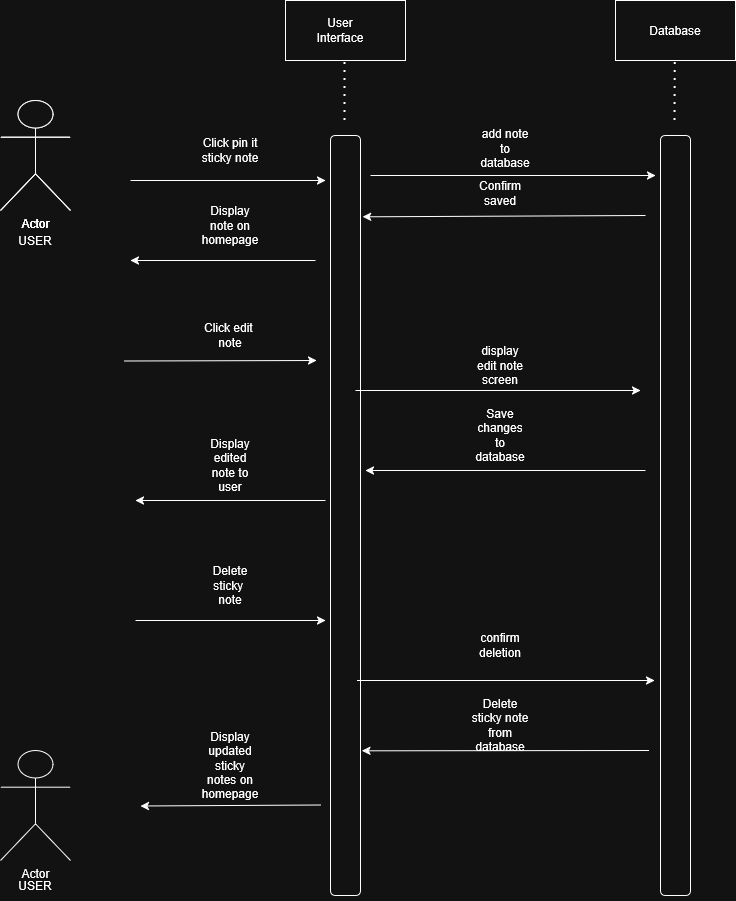

The diagram above was exported from draw.io. Its source (the exported page's mxGraphModel, read from the mxfile embedded in the PNG):
<mxGraphModel dx="2904" dy="1085" grid="1" gridSize="10" guides="1" tooltips="1" connect="1" arrows="1" fold="1" page="1" pageScale="1" pageWidth="850" pageHeight="1100" math="0" shadow="0">
  <root>
    <mxCell id="0" />
    <mxCell id="1" parent="0" />
    <mxCell id="tIy19f9E7md0EKYGCZnq-1" parent="1" style="shape=umlActor;verticalLabelPosition=bottom;verticalAlign=top;html=1;outlineConnect=0;" value="Actor" vertex="1">
      <mxGeometry height="110" width="70" x="-510" y="170" as="geometry" />
    </mxCell>
    <mxCell id="tIy19f9E7md0EKYGCZnq-2" parent="1" style="shape=umlActor;verticalLabelPosition=bottom;verticalAlign=top;html=1;outlineConnect=0;" value="Actor" vertex="1">
      <mxGeometry height="110" width="70" x="-510" y="820" as="geometry" />
    </mxCell>
    <mxCell id="tIy19f9E7md0EKYGCZnq-3" parent="1" style="shape=umlActor;verticalLabelPosition=bottom;verticalAlign=top;html=1;outlineConnect=0;" value="Actor" vertex="1">
      <mxGeometry height="110" width="70" x="-510" y="170" as="geometry" />
    </mxCell>
    <mxCell id="tIy19f9E7md0EKYGCZnq-4" parent="1" style="text;html=1;whiteSpace=wrap;strokeColor=none;fillColor=none;align=center;verticalAlign=middle;rounded=0;" value="USER" vertex="1">
      <mxGeometry height="30" width="60" x="-505" y="295" as="geometry" />
    </mxCell>
    <mxCell id="tIy19f9E7md0EKYGCZnq-5" parent="1" style="text;html=1;whiteSpace=wrap;strokeColor=none;fillColor=none;align=center;verticalAlign=middle;rounded=0;" value="USER" vertex="1">
      <mxGeometry height="30" width="60" x="-505" y="940" as="geometry" />
    </mxCell>
    <mxCell id="tIy19f9E7md0EKYGCZnq-6" parent="1" style="rounded=1;whiteSpace=wrap;html=1;" value="" vertex="1">
      <mxGeometry height="760" width="30" x="-180" y="205" as="geometry" />
    </mxCell>
    <mxCell id="tIy19f9E7md0EKYGCZnq-8" edge="1" parent="1" style="endArrow=none;dashed=1;html=1;dashPattern=1 3;strokeWidth=2;rounded=0;" value="">
      <mxGeometry height="50" relative="1" width="50" as="geometry">
        <mxPoint x="-165.5" y="190" as="sourcePoint" />
        <mxPoint x="-165.5" y="130" as="targetPoint" />
      </mxGeometry>
    </mxCell>
    <mxCell id="tIy19f9E7md0EKYGCZnq-10" parent="1" style="rounded=0;whiteSpace=wrap;html=1;" value="" vertex="1">
      <mxGeometry height="60" width="120" x="-225" y="70" as="geometry" />
    </mxCell>
    <mxCell id="tIy19f9E7md0EKYGCZnq-12" parent="1" style="text;html=1;whiteSpace=wrap;strokeColor=none;fillColor=none;align=center;verticalAlign=middle;rounded=0;" value="User Interface" vertex="1">
      <mxGeometry height="30" width="60" x="-200" y="85" as="geometry" />
    </mxCell>
    <mxCell id="tIy19f9E7md0EKYGCZnq-14" parent="1" style="rounded=1;whiteSpace=wrap;html=1;" value="" vertex="1">
      <mxGeometry height="760" width="30" x="150" y="205" as="geometry" />
    </mxCell>
    <mxCell id="tIy19f9E7md0EKYGCZnq-15" edge="1" parent="1" style="endArrow=none;dashed=1;html=1;dashPattern=1 3;strokeWidth=2;rounded=0;" value="">
      <mxGeometry height="50" relative="1" width="50" as="geometry">
        <mxPoint x="164.5" y="190" as="sourcePoint" />
        <mxPoint x="164.75" y="130" as="targetPoint" />
      </mxGeometry>
    </mxCell>
    <mxCell id="tIy19f9E7md0EKYGCZnq-16" parent="1" style="rounded=0;whiteSpace=wrap;html=1;" value="" vertex="1">
      <mxGeometry height="60" width="120" x="105" y="70" as="geometry" />
    </mxCell>
    <mxCell id="tIy19f9E7md0EKYGCZnq-17" parent="1" style="text;html=1;whiteSpace=wrap;strokeColor=none;fillColor=none;align=center;verticalAlign=middle;rounded=0;" value="Database" vertex="1">
      <mxGeometry height="30" width="60" x="135" y="85" as="geometry" />
    </mxCell>
    <mxCell id="tIy19f9E7md0EKYGCZnq-18" edge="1" parent="1" style="endArrow=classic;html=1;rounded=0;" value="">
      <mxGeometry height="50" relative="1" width="50" as="geometry">
        <mxPoint x="-380" y="250" as="sourcePoint" />
        <mxPoint x="-185" y="250" as="targetPoint" />
      </mxGeometry>
    </mxCell>
    <mxCell id="tIy19f9E7md0EKYGCZnq-19" parent="1" style="text;html=1;whiteSpace=wrap;strokeColor=none;fillColor=none;align=center;verticalAlign=middle;rounded=0;" value="Click pin it sticky note" vertex="1">
      <mxGeometry height="30" width="60" x="-310" y="205" as="geometry" />
    </mxCell>
    <mxCell id="tIy19f9E7md0EKYGCZnq-22" edge="1" parent="1" style="endArrow=classic;html=1;rounded=0;" value="">
      <mxGeometry height="50" relative="1" width="50" as="geometry">
        <mxPoint x="-140" y="245" as="sourcePoint" />
        <mxPoint x="145" y="245" as="targetPoint" />
      </mxGeometry>
    </mxCell>
    <mxCell id="tIy19f9E7md0EKYGCZnq-23" parent="1" style="text;html=1;whiteSpace=wrap;strokeColor=none;fillColor=none;align=center;verticalAlign=middle;rounded=0;" value="add note to database" vertex="1">
      <mxGeometry height="30" width="60" x="-35" y="203" as="geometry" />
    </mxCell>
    <mxCell id="tIy19f9E7md0EKYGCZnq-24" edge="1" parent="1" style="endArrow=classic;html=1;rounded=0;entryX=1.067;entryY=0.107;entryDx=0;entryDy=0;entryPerimeter=0;" target="tIy19f9E7md0EKYGCZnq-6" value="">
      <mxGeometry height="50" relative="1" width="50" as="geometry">
        <mxPoint x="135" y="285" as="sourcePoint" />
        <mxPoint x="-85" y="285" as="targetPoint" />
      </mxGeometry>
    </mxCell>
    <mxCell id="tIy19f9E7md0EKYGCZnq-25" parent="1" style="text;html=1;whiteSpace=wrap;strokeColor=none;fillColor=none;align=center;verticalAlign=middle;rounded=0;" value="Confirm saved" vertex="1">
      <mxGeometry height="30" width="60" x="-40" y="248" as="geometry" />
    </mxCell>
    <mxCell id="tIy19f9E7md0EKYGCZnq-27" edge="1" parent="1" style="endArrow=classic;html=1;rounded=0;" value="">
      <mxGeometry height="50" relative="1" width="50" as="geometry">
        <mxPoint x="-195" y="330" as="sourcePoint" />
        <mxPoint x="-380" y="330" as="targetPoint" />
      </mxGeometry>
    </mxCell>
    <mxCell id="tIy19f9E7md0EKYGCZnq-28" parent="1" style="text;html=1;whiteSpace=wrap;strokeColor=none;fillColor=none;align=center;verticalAlign=middle;rounded=0;" value="Display note on homepage" vertex="1">
      <mxGeometry height="30" width="60" x="-310" y="280" as="geometry" />
    </mxCell>
    <mxCell id="tIy19f9E7md0EKYGCZnq-42" edge="1" parent="1" style="endArrow=classic;html=1;rounded=0;" value="">
      <mxGeometry height="50" relative="1" width="50" as="geometry">
        <mxPoint x="-386.25" y="430.5" as="sourcePoint" />
        <mxPoint x="-193.75" y="430" as="targetPoint" />
      </mxGeometry>
    </mxCell>
    <mxCell id="tIy19f9E7md0EKYGCZnq-43" parent="1" style="text;html=1;whiteSpace=wrap;strokeColor=none;fillColor=none;align=center;verticalAlign=middle;rounded=0;" value="&lt;div&gt;Click edit&amp;nbsp;&lt;/div&gt;&lt;div&gt;note&lt;/div&gt;" vertex="1">
      <mxGeometry height="30" width="60" x="-310" y="390" as="geometry" />
    </mxCell>
    <mxCell id="tIy19f9E7md0EKYGCZnq-46" edge="1" parent="1" style="endArrow=classic;html=1;rounded=0;" value="">
      <mxGeometry height="50" relative="1" width="50" as="geometry">
        <mxPoint x="-155" y="460" as="sourcePoint" />
        <mxPoint x="130" y="460" as="targetPoint" />
      </mxGeometry>
    </mxCell>
    <mxCell id="tIy19f9E7md0EKYGCZnq-47" parent="1" style="text;html=1;whiteSpace=wrap;strokeColor=none;fillColor=none;align=center;verticalAlign=middle;rounded=0;" value="&lt;div&gt;display edit note&lt;/div&gt;&lt;div&gt;screen&lt;/div&gt;" vertex="1">
      <mxGeometry height="30" width="60" x="-40" y="420" as="geometry" />
    </mxCell>
    <mxCell id="tIy19f9E7md0EKYGCZnq-48" edge="1" parent="1" style="endArrow=classic;html=1;rounded=0;" value="">
      <mxGeometry height="50" relative="1" width="50" as="geometry">
        <mxPoint x="135" y="540" as="sourcePoint" />
        <mxPoint x="-145" y="540" as="targetPoint" />
      </mxGeometry>
    </mxCell>
    <mxCell id="tIy19f9E7md0EKYGCZnq-49" parent="1" style="text;html=1;whiteSpace=wrap;strokeColor=none;fillColor=none;align=center;verticalAlign=middle;rounded=0;" value="Save changes to database" vertex="1">
      <mxGeometry height="30" width="60" x="-40" y="490" as="geometry" />
    </mxCell>
    <mxCell id="tIy19f9E7md0EKYGCZnq-51" edge="1" parent="1" style="endArrow=classic;html=1;rounded=0;" value="">
      <mxGeometry height="50" relative="1" width="50" as="geometry">
        <mxPoint x="-185" y="570" as="sourcePoint" />
        <mxPoint x="-375" y="570" as="targetPoint" />
      </mxGeometry>
    </mxCell>
    <mxCell id="tIy19f9E7md0EKYGCZnq-52" parent="1" style="text;html=1;whiteSpace=wrap;strokeColor=none;fillColor=none;align=center;verticalAlign=middle;rounded=0;" value="&lt;div&gt;Display edited&lt;/div&gt;&lt;div&gt;note to user&lt;/div&gt;" vertex="1">
      <mxGeometry height="30" width="60" x="-310" y="520" as="geometry" />
    </mxCell>
    <mxCell id="tIy19f9E7md0EKYGCZnq-60" edge="1" parent="1" style="endArrow=classic;html=1;rounded=0;" value="">
      <mxGeometry height="50" relative="1" width="50" as="geometry">
        <mxPoint x="-375" y="690" as="sourcePoint" />
        <mxPoint x="-185" y="690" as="targetPoint" />
      </mxGeometry>
    </mxCell>
    <mxCell id="tIy19f9E7md0EKYGCZnq-62" edge="1" parent="1" style="endArrow=classic;html=1;rounded=0;exitX=1.1;exitY=0.851;exitDx=0;exitDy=0;exitPerimeter=0;" value="">
      <mxGeometry height="50" relative="1" width="50" as="geometry">
        <mxPoint x="-153.5" y="750" as="sourcePoint" />
        <mxPoint x="144" y="750" as="targetPoint" />
      </mxGeometry>
    </mxCell>
    <mxCell id="tIy19f9E7md0EKYGCZnq-63" edge="1" parent="1" style="endArrow=classic;html=1;rounded=0;entryX=1.1;entryY=0.907;entryDx=0;entryDy=0;entryPerimeter=0;" value="">
      <mxGeometry height="50" relative="1" width="50" as="geometry">
        <mxPoint x="138.5" y="820" as="sourcePoint" />
        <mxPoint x="-148.5" y="820.3200000000002" as="targetPoint" />
      </mxGeometry>
    </mxCell>
    <mxCell id="tIy19f9E7md0EKYGCZnq-65" edge="1" parent="1" style="endArrow=classic;html=1;rounded=0;" value="">
      <mxGeometry height="50" relative="1" width="50" as="geometry">
        <mxPoint x="-190" y="874.5" as="sourcePoint" />
        <mxPoint x="-370" y="875.5" as="targetPoint" />
      </mxGeometry>
    </mxCell>
    <mxCell id="tIy19f9E7md0EKYGCZnq-72" parent="1" style="text;html=1;whiteSpace=wrap;strokeColor=none;fillColor=none;align=center;verticalAlign=middle;rounded=0;" value="&lt;div&gt;Delete sticky&amp;nbsp;&lt;/div&gt;&lt;div&gt;note&lt;/div&gt;" vertex="1">
      <mxGeometry height="30" width="60" x="-310" y="640" as="geometry" />
    </mxCell>
    <mxCell id="tIy19f9E7md0EKYGCZnq-74" parent="1" style="text;html=1;whiteSpace=wrap;strokeColor=none;fillColor=none;align=center;verticalAlign=middle;rounded=0;" value="confirm deletion" vertex="1">
      <mxGeometry height="30" width="60" x="-40" y="700" as="geometry" />
    </mxCell>
    <mxCell id="tIy19f9E7md0EKYGCZnq-75" parent="1" style="text;html=1;whiteSpace=wrap;strokeColor=none;fillColor=none;align=center;verticalAlign=middle;rounded=0;" value="Delete sticky note from database" vertex="1">
      <mxGeometry height="30" width="60" x="-40" y="780" as="geometry" />
    </mxCell>
    <mxCell id="tIy19f9E7md0EKYGCZnq-77" parent="1" style="text;html=1;whiteSpace=wrap;strokeColor=none;fillColor=none;align=center;verticalAlign=middle;rounded=0;" value="Display updated sticky notes on homepage" vertex="1">
      <mxGeometry height="30" width="60" x="-310" y="820" as="geometry" />
    </mxCell>
  </root>
</mxGraphModel>